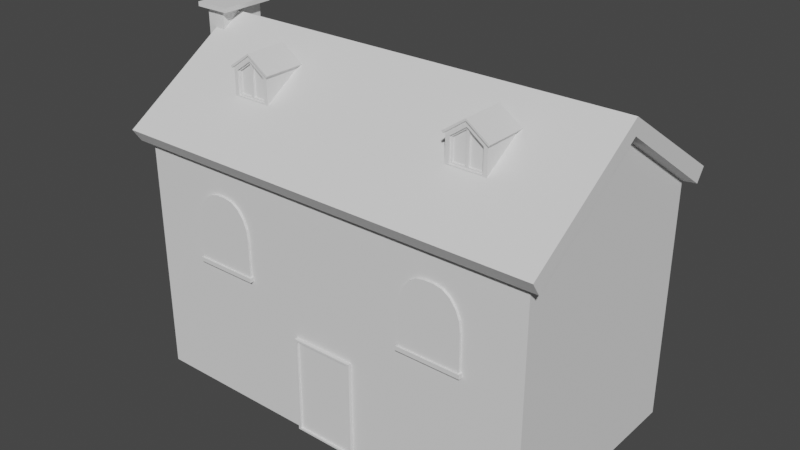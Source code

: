 # Source: Casa_V2.blend  (saved by Blender 3.1.7; exported with 4.5.12 LTS)
import bpy
from mathutils import Matrix  # noqa: F401  (used for matrix-valued properties, if any)

bpy.ops.wm.read_factory_settings(use_empty=True)
scene = bpy.context.scene
scene.name = 'Scene'

# ---- collections
col_collection = bpy.data.collections.new('Collection'); scene.collection.children.link(col_collection)
col_cutters = bpy.data.collections.new('Cutters'); scene.collection.children.link(col_cutters)
col_cutters.hide_render = True
col_casita_version2 = bpy.data.collections.new('Casita_version2'); scene.collection.children.link(col_casita_version2)

# ---- node groups
ng_auto_smooth = bpy.data.node_groups.new('Auto Smooth', 'GeometryNodeTree')
_s = ng_auto_smooth.interface.new_socket(name='Geometry', in_out='OUTPUT', socket_type='NodeSocketGeometry')
_s = ng_auto_smooth.interface.new_socket(name='Geometry', in_out='INPUT', socket_type='NodeSocketGeometry')
_s = ng_auto_smooth.interface.new_socket(name='Angle', in_out='INPUT', socket_type='NodeSocketFloat')
_s.subtype = 'ANGLE'
_s.min_value = 0.0
_s.max_value = 3.142
ng_auto_smooth.is_modifier = True
_N = ng_auto_smooth.nodes; _L = ng_auto_smooth.links
n0 = _N.new('NodeGroupOutput'); n0.name = 'Group Output'; n0.location = (480, -100)
n1 = _N.new('NodeGroupInput'); n1.name = 'Group Input'; n1.location = (-420, -300)
n2 = _N.new('NodeGroupInput'); n2.name = 'Group Input.001'; n2.location = (-60, -100)
n3 = _N.new('GeometryNodeSetShadeSmooth'); n3.name = 'Set Shade Smooth'; n3.location = (120, -100)
n3.domain = 'EDGE'
n4 = _N.new('GeometryNodeSetShadeSmooth'); n4.name = 'Set Shade Smooth.001'; n4.location = (300, -100)
n5 = _N.new('GeometryNodeInputMeshEdgeAngle'); n5.name = 'Edge Angle'; n5.location = (-420, -220)
n6 = _N.new('GeometryNodeInputEdgeSmooth'); n6.name = 'Is Edge Smooth'; n6.location = (-60, -160)
n7 = _N.new('GeometryNodeInputShadeSmooth'); n7.name = 'Is Face Smooth'; n7.location = (-240, -340)
n8 = _N.new('FunctionNodeBooleanMath'); n8.name = 'Boolean Math'; n8.location = (-60, -220)
n9 = _N.new('FunctionNodeCompare'); n9.name = 'Compare'; n9.location = (-240, -180)
n9.operation = 'LESS_EQUAL'
_L.new(n5.outputs[0], n9.inputs[0])
_L.new(n4.outputs[0], n0.inputs[0])
_L.new(n1.outputs[1], n9.inputs[1])
_L.new(n9.outputs[0], n8.inputs[0])
_L.new(n7.outputs[0], n8.inputs[1])
_L.new(n2.outputs[0], n3.inputs[0])
_L.new(n6.outputs[0], n3.inputs[1])
_L.new(n3.outputs[0], n4.inputs[0])
_L.new(n8.outputs[0], n3.inputs[2])
n0.is_active_output = True

# ---- world
world_world = bpy.data.worlds.new('World'); scene.world = world_world
world_world.use_nodes = True; world_world.node_tree.nodes.clear()
_N = world_world.node_tree.nodes; _L = world_world.node_tree.links
n0 = _N.new('ShaderNodeOutputWorld'); n0.name = 'World Output'; n0.location = (300, 300)
n1 = _N.new('ShaderNodeBackground'); n1.name = 'Background'; n1.location = (10, 300)
n1.inputs[0].default_value = (0.05088, 0.05088, 0.05088, 1.0)
_L.new(n1.outputs[0], n0.inputs[0])
n0.is_active_output = True
world_world.color = (0.05088, 0.05088, 0.05088)
world_world.use_sun_shadow = False
world_world.sun_shadow_jitter_overblur = 0.0

# ---- meshes
me_cube = bpy.data.meshes.new('Cube')
me_cube.from_pydata([(1.811, -1.0, -1.166), (1.811, -1.0, 0.9405), (1.811, 1.0, -1.166), (1.811, 1.0, 0.9405), (1.811, 0.0, -1.166), (1.811, 0.0, 1.617), (0.0, 1.0, -1.166), (0.0, 1.0, 0.9405), (0.0, -1.0, -1.166), (0.0, -1.0, 0.9405), (0.0, 0.0, 1.617), (0.0, 0.0, -1.166), (1.811, 1.0, -0.1128), (1.811, -1.0, -0.1128), (1.811, 0.0, 0.2256), (0.0, -1.0, -0.1128), (0.0, 1.0, -0.1128), (0.5021, 1.0, 0.9405), (0.5021, -1.0, -1.166), (0.5021, 0.0, 1.617), (0.5021, 1.0, -1.166), (0.5021, -1.0, 0.9405), (0.5021, 0.0, -1.166), (0.5021, -1.0, -0.1128), (0.5021, 1.0, -0.1128)], [], [(24, 17, 3, 12), (14, 5, 1, 13), (22, 4, 0, 18), (20, 2, 4, 22), (12, 3, 5, 14), (17, 7, 10, 19), (19, 10, 9, 21), (23, 21, 9, 15), (18, 23, 15, 8), (2, 12, 14, 4), (4, 14, 13, 0), (20, 24, 12, 2), (6, 16, 24, 20), (0, 13, 23, 18), (13, 1, 21, 23), (5, 19, 21, 1), (3, 17, 19, 5), (6, 20, 22, 11), (11, 22, 18, 8), (16, 7, 17, 24)])
_uv = me_cube.uv_layers.new(name='UVMap')
_uv.uv.foreach_set('vector', [0.5, 0.4097, 0.625, 0.4097, 0.625, 0.5, 0.5, 0.5, 0.5, 0.625, 0.625, 0.625, 0.625, 0.75, 0.5, 0.75, 0.2847, 0.625, 0.375, 0.625, 0.375, 0.75, 0.2847, 0.75, 0.2847, 0.5, 0.375, 0.5, 0.375, 0.625, 0.2847, 0.625, 0.5, 0.5, 0.625, 0.5, 0.625, 0.625, 0.5, 0.625, 0.7153, 0.5, 0.75, 0.5, 0.75, 0.625, 0.7153, 0.625, 0.7153, 0.625, 0.75, 0.625, 0.75, 0.75, 0.7153, 0.75, 0.5, 0.8403, 0.625, 0.8403, 0.625, 0.875, 0.5, 0.875, 0.375, 0.8403, 0.5, 0.8403, 0.5, 0.875, 0.375, 0.875, 0.375, 0.5, 0.5, 0.5, 0.5, 0.625, 0.375, 0.625, 0.375, 0.625, 0.5, 0.625, 0.5, 0.75, 0.375, 0.75, 0.375, 0.4097, 0.5, 0.4097, 0.5, 0.5, 0.375, 0.5, 0.375, 0.375, 0.5, 0.375, 0.5, 0.4097, 0.375, 0.4097, 0.375, 0.75, 0.5, 0.75, 0.5, 0.8403, 0.375, 0.8403, 0.5, 0.75, 0.625, 0.75, 0.625, 0.8403, 0.5, 0.8403, 0.625, 0.625, 0.7153, 0.625, 0.7153, 0.75, 0.625, 0.75, 0.625, 0.5, 0.7153, 0.5, 0.7153, 0.625, 0.625, 0.625, 0.25, 0.5, 0.2847, 0.5, 0.2847, 0.625, 0.25, 0.625, 0.25, 0.625, 0.2847, 0.625, 0.2847, 0.75, 0.25, 0.75, 0.5, 0.375, 0.625, 0.375, 0.625, 0.4097, 0.5, 0.4097])
me_cube.use_remesh_fix_poles = True
me_cube.use_remesh_preserve_attributes = False
me_cube.update()
me_cube_001 = bpy.data.meshes.new('Cube.001')
me_cube_001.from_pydata([(-1.811, -1.0, -0.2666), (-1.811, 1.0, -0.2666), (1.811, -1.0, -0.2666), (1.811, 1.0, -0.2666), (-1.811, 0.0, 0.4103), (1.811, 0.0, 0.4103), (-1.908, 0.0, 0.4345), (-1.908, 1.054, -0.2787), (1.908, 1.054, -0.2787), (1.908, 0.0, 0.4345), (1.908, -1.054, -0.2787), (-1.908, -1.054, -0.2787), (-1.908, 0.0, 0.573), (-1.908, 1.131, -0.1637), (1.908, 1.131, -0.1637), (1.908, 0.0, 0.573), (1.908, -1.131, -0.1637), (-1.908, -1.131, -0.1637)], [], [(5, 2, 0, 4), (3, 5, 4, 1), (8, 7, 13, 14), (11, 10, 16, 17), (4, 0, 11, 6), (2, 5, 9, 10), (1, 4, 6, 7), (5, 3, 8, 9), (0, 2, 10, 11), (3, 1, 7, 8), (15, 12, 17, 16), (14, 13, 12, 15), (6, 11, 17, 12), (10, 9, 15, 16), (7, 6, 12, 13), (9, 8, 14, 15)])
_uv = me_cube_001.uv_layers.new(name='UVMap')
_uv.uv.foreach_set('vector', [0.625, 0.625, 0.625, 0.75, 0.875, 0.75, 0.875, 0.625, 0.625, 0.5, 0.625, 0.625, 0.875, 0.625, 0.875, 0.5, 0.625, 0.5, 0.875, 0.5, 0.875, 0.5, 0.625, 0.5, 0.875, 0.75, 0.625, 0.75, 0.625, 0.75, 0.875, 0.75, 0.875, 0.625, 0.875, 0.75, 0.875, 0.75, 0.875, 0.625, 0.625, 0.75, 0.625, 0.625, 0.625, 0.625, 0.625, 0.75, 0.875, 0.5, 0.875, 0.625, 0.875, 0.625, 0.875, 0.5, 0.625, 0.625, 0.625, 0.5, 0.625, 0.5, 0.625, 0.625, 0.875, 0.75, 0.625, 0.75, 0.625, 0.75, 0.875, 0.75, 0.625, 0.5, 0.875, 0.5, 0.875, 0.5, 0.625, 0.5, 0.625, 0.625, 0.875, 0.625, 0.875, 0.75, 0.625, 0.75, 0.625, 0.5, 0.875, 0.5, 0.875, 0.625, 0.625, 0.625, 0.875, 0.625, 0.875, 0.75, 0.875, 0.75, 0.875, 0.625, 0.625, 0.75, 0.625, 0.625, 0.625, 0.625, 0.625, 0.75, 0.875, 0.5, 0.875, 0.625, 0.875, 0.625, 0.875, 0.5, 0.625, 0.625, 0.625, 0.5, 0.625, 0.5, 0.625, 0.625])
me_cube_001.use_remesh_fix_poles = True
me_cube_001.use_remesh_preserve_attributes = False
me_cube_001.update()
me_cube_002 = bpy.data.meshes.new('Cube.002')
me_cube_002.from_pydata([(1.811, -0.2322, -1.166), (1.811, -0.2322, -0.2813), (1.811, 0.3602, -1.166), (1.811, 0.3602, -0.2813), (1.811, 0.0, -1.166), (1.811, 0.0, -0.2813), (1.986, -0.2322, -1.166), (1.986, -0.2322, -0.2813), (1.986, 0.3602, -1.166), (1.986, 0.3602, -0.2813), (1.986, 0.0, -1.166), (1.986, 0.0, -0.2813), (1.811, 0.1801, -1.166), (1.986, 0.1801, -1.166), (1.811, 0.0, 0.6457), (1.811, -0.2322, 0.6457), (1.811, 0.1801, 0.6457), (1.986, 0.0, 0.6457), (1.986, -0.2322, 0.6457), (1.986, 0.1801, 0.6457), (1.811, 0.0, 1.824), (1.811, -0.2322, 1.824), (1.811, 0.1801, 1.824), (1.986, 0.0, 1.824), (1.986, -0.2322, 1.824), (1.986, 0.1801, 1.824), (1.737, 0.003617, 1.822), (1.737, -0.277, 1.822), (1.737, 0.2212, 1.822), (2.06, 0.003617, 1.822), (2.06, -0.277, 1.822), (2.06, 0.2212, 1.822), (1.737, 0.003617, 1.861), (1.737, -0.277, 1.861), (1.737, 0.2212, 1.861), (2.06, 0.003617, 1.861), (2.06, -0.277, 1.861), (2.06, 0.2212, 1.861), (1.811, 0.1801, 0.004033), (1.811, 0.2563, -0.1785), (1.811, 0.1801, -0.2103), (1.811, 0.1039, -0.1785), (1.811, 0.1859, -0.04272), (1.811, 0.2024, -0.09383), (1.811, 0.2272, -0.1415), (1.986, 0.2563, -0.1785), (1.986, 0.1801, 0.004033), (1.986, 0.1039, -0.1785), (1.986, 0.1801, -0.2103), (1.986, 0.2272, -0.1415), (1.986, 0.2024, -0.09383), (1.986, 0.1859, -0.04272)], [], [(4, 0, 1, 5), (46, 38, 16, 19), (10, 11, 7, 6), (1, 0, 6, 7), (12, 2, 8, 13), (0, 4, 10, 6), (1, 7, 18, 15), (2, 3, 9, 8), (8, 9, 45, 48, 13), (12, 4, 5, 41, 40), (4, 12, 13, 10), (13, 48, 47, 11, 10), (3, 39, 45, 9), (17, 19, 25, 23), (14, 15, 21, 20), (11, 47, 46, 19, 17), (5, 1, 15, 14), (7, 11, 17, 18), (2, 12, 40, 39, 3), (21, 24, 30, 27), (25, 22, 28, 31), (16, 14, 20, 22), (19, 16, 22, 25), (15, 18, 24, 21), (18, 17, 23, 24), (28, 26, 32, 34), (29, 31, 37, 35), (24, 23, 29, 30), (20, 21, 27, 26), (23, 25, 31, 29), (22, 20, 26, 28), (32, 33, 36, 35), (34, 32, 35, 37), (31, 28, 34, 37), (27, 30, 36, 33), (30, 29, 35, 36), (26, 27, 33, 32), (38, 42, 43, 44, 39, 40, 41), (45, 49, 50, 51, 46, 47, 48), (38, 46, 51, 42), (42, 51, 50, 43), (43, 50, 49, 44), (44, 49, 45, 39), (38, 41, 5, 14, 16)])
me_cube_002.polygons.foreach_set('use_smooth', [True] * 44)
_uv = me_cube_002.uv_layers.new(name='UVMap')
_uv.uv.foreach_set('vector', [0.375, 0.625, 0.375, 0.75, 0.625, 0.75, 0.625, 0.625, 0.625, 0.5625, 0.625, 0.5625, 0.625, 0.5625, 0.625, 0.5625, 0.375, 0.625, 0.625, 0.625, 0.625, 0.75, 0.375, 0.75, 0.625, 0.75, 0.375, 0.75, 0.375, 0.75, 0.625, 0.75, 0.375, 0.5625, 0.375, 0.5, 0.375, 0.5, 0.375, 0.5625, 0.375, 0.75, 0.375, 0.625, 0.375, 0.625, 0.375, 0.75, 0.625, 0.75, 0.625, 0.75, 0.625, 0.75, 0.625, 0.75, 0.375, 0.5, 0.625, 0.5, 0.625, 0.5, 0.375, 0.5, 0.375, 0.5, 0.625, 0.5, 0.625, 0.5361, 0.5998, 0.5625, 0.375, 0.5625, 0.375, 0.5625, 0.375, 0.625, 0.625, 0.625, 0.625, 0.5889, 0.5998, 0.5625, 0.375, 0.625, 0.375, 0.5625, 0.375, 0.5625, 0.375, 0.625, 0.375, 0.5625, 0.5998, 0.5625, 0.625, 0.5889, 0.625, 0.625, 0.375, 0.625, 0.625, 0.5, 0.625, 0.5361, 0.625, 0.5361, 0.625, 0.5, 0.625, 0.625, 0.625, 0.5625, 0.625, 0.5625, 0.625, 0.625, 0.625, 0.625, 0.625, 0.75, 0.625, 0.75, 0.625, 0.625, 0.625, 0.625, 0.625, 0.5889, 0.625, 0.5625, 0.625, 0.5625, 0.625, 0.625, 0.625, 0.625, 0.625, 0.75, 0.625, 0.75, 0.625, 0.625, 0.625, 0.75, 0.625, 0.625, 0.625, 0.625, 0.625, 0.75, 0.375, 0.5, 0.375, 0.5625, 0.5998, 0.5625, 0.625, 0.5361, 0.625, 0.5, 0.625, 0.75, 0.625, 0.75, 0.625, 0.75, 0.625, 0.75, 0.625, 0.5625, 0.625, 0.5625, 0.625, 0.5625, 0.625, 0.5625, 0.625, 0.5625, 0.625, 0.625, 0.625, 0.625, 0.625, 0.5625, 0.625, 0.5625, 0.625, 0.5625, 0.625, 0.5625, 0.625, 0.5625, 0.625, 0.75, 0.625, 0.75, 0.625, 0.75, 0.625, 0.75, 0.625, 0.75, 0.625, 0.625, 0.625, 0.625, 0.625, 0.75, 0.625, 0.5625, 0.625, 0.625, 0.625, 0.625, 0.625, 0.5625, 0.625, 0.625, 0.625, 0.5625, 0.625, 0.5625, 0.625, 0.625, 0.625, 0.75, 0.625, 0.625, 0.625, 0.625, 0.625, 0.75, 0.625, 0.625, 0.625, 0.75, 0.625, 0.75, 0.625, 0.625, 0.625, 0.625, 0.625, 0.5625, 0.625, 0.5625, 0.625, 0.625, 0.625, 0.5625, 0.625, 0.625, 0.625, 0.625, 0.625, 0.5625, 0.625, 0.625, 0.625, 0.75, 0.625, 0.75, 0.625, 0.625, 0.625, 0.5625, 0.625, 0.625, 0.625, 0.625, 0.625, 0.5625, 0.625, 0.5625, 0.625, 0.5625, 0.625, 0.5625, 0.625, 0.5625, 0.625, 0.75, 0.625, 0.75, 0.625, 0.75, 0.625, 0.75, 0.625, 0.75, 0.625, 0.625, 0.625, 0.625, 0.625, 0.75, 0.625, 0.625, 0.625, 0.75, 0.625, 0.75, 0.625, 0.625, 0.625, 0.5625, 0.625, 0.5625, 0.625, 0.5625, 0.625, 0.5625, 0.625, 0.5625, 0.5998, 0.5625, 0.625, 0.5889, 0.625, 0.5361, 0.625, 0.5476, 0.625, 0.5602, 0.625, 0.572, 0.625, 0.5811, 0.625, 0.5889, 0.5998, 0.5625, 0.625, 0.5625, 0.625, 0.5625, 0.625, 0.5625, 0.625, 0.5625, 0.625, 0.5625, 0.625, 0.5625, 0.625, 0.5625, 0.625, 0.5625, 0.625, 0.5625, 0.625, 0.5625, 0.625, 0.5476, 0.625, 0.5476, 0.625, 0.5476, 0.625, 0.5476, 0.625, 0.5361, 0.625, 0.5361, 0.625, 0.5625, 0.625, 0.5889, 0.625, 0.625, 0.625, 0.625, 0.625, 0.5625])
me_cube_002.use_remesh_fix_poles = True
me_cube_002.use_remesh_preserve_attributes = False
me_cube_002.update()
me_plane = bpy.data.meshes.new('Plane')
me_plane.from_pydata([(-0.782, -0.9014, -1.606e-08), (0.782, -0.9014, -1.606e-08), (-0.1136, 1.0, 0.0), (-0.782, 0.1453, 0.0), (-0.3201, 0.9582, 0.0), (-0.5064, 0.8368, 0.0), (-0.6543, 0.6477, 0.0), (-0.7493, 0.4094, 0.0), (0.1136, 1.0, 0.0), (0.782, 0.1453, 0.0), (0.3201, 0.9582, 0.0), (0.5064, 0.8368, 0.0), (0.6543, 0.6477, 0.0), (0.7493, 0.4094, 0.0), (-0.782, -0.9014, 0.1033), (0.782, -0.9014, 0.1033), (-0.1136, 1.0, 0.1033), (-0.782, 0.1453, 0.1033), (-0.3201, 0.9582, 0.1033), (-0.5064, 0.8368, 0.1033), (-0.6543, 0.6477, 0.1033), (-0.7493, 0.4094, 0.1033), (0.1136, 1.0, 0.1033), (0.782, 0.1453, 0.1033), (0.3201, 0.9582, 0.1033), (0.5064, 0.8368, 0.1033), (0.6543, 0.6477, 0.1033), (0.7493, 0.4094, 0.1033), (-0.782, -0.7934, -1.441e-08), (0.782, -0.7934, -1.441e-08), (-0.782, -0.7934, 0.1033), (0.782, -0.7934, 0.1033), (-0.8259, -0.9014, -0.04398), (0.8259, -0.9014, -0.04398), (-0.8259, -0.7934, -0.04398), (-0.8259, -0.9014, 0.1472), (0.8259, -0.9014, 0.1472), (-0.8259, -0.7934, 0.1472), (0.8259, -0.7934, -0.04398), (0.8259, -0.7934, 0.1472)], [], [(4, 2, 8, 10), (28, 3, 9, 29), (3, 7, 13, 9), (7, 6, 12, 13), (6, 5, 11, 12), (5, 4, 10, 11), (18, 24, 22, 16), (30, 31, 23, 17), (17, 23, 27, 21), (21, 27, 26, 20), (20, 26, 25, 19), (19, 25, 24, 18), (29, 9, 23, 31), (4, 5, 19, 18), (9, 13, 27, 23), (5, 6, 20, 19), (13, 12, 26, 27), (6, 7, 21, 20), (12, 11, 25, 26), (7, 3, 17, 21), (11, 10, 24, 25), (10, 8, 22, 24), (0, 1, 15, 14), (8, 2, 16, 22), (15, 1, 33, 36), (2, 4, 18, 16), (3, 28, 30, 17), (14, 15, 36, 35), (30, 28, 34, 37), (31, 30, 37, 39), (34, 32, 35, 37), (33, 38, 39, 36), (35, 36, 39, 37), (32, 34, 38, 33), (0, 14, 35, 32), (28, 29, 38, 34), (29, 31, 39, 38), (1, 0, 32, 33)])
_uv = me_plane.uv_layers.new(name='UVMap')
_uv.uv.foreach_set('vector', [0.2953, 0.9791, 0.4274, 1.0, 0.5726, 1.0, 0.7047, 0.9791, 0.0, 0.05907, 0.0, 0.5726, 1.0, 0.5726, 1.0, 0.05907, 0.0, 0.5726, 0.02092, 0.7047, 0.9791, 0.7047, 1.0, 0.5726, 0.02092, 0.7047, 0.08162, 0.8238, 0.9184, 0.8238, 0.9791, 0.7047, 0.08162, 0.8238, 0.1762, 0.9184, 0.8238, 0.9184, 0.9184, 0.8238, 0.1762, 0.9184, 0.2953, 0.9791, 0.7047, 0.9791, 0.8238, 0.9184, 0.2953, 0.9791, 0.7047, 0.9791, 0.5726, 1.0, 0.4274, 1.0, 0.0, 0.05907, 1.0, 0.05907, 1.0, 0.5726, 0.0, 0.5726, 0.0, 0.5726, 1.0, 0.5726, 0.9791, 0.7047, 0.02092, 0.7047, 0.02092, 0.7047, 0.9791, 0.7047, 0.9184, 0.8238, 0.08162, 0.8238, 0.08162, 0.8238, 0.9184, 0.8238, 0.8238, 0.9184, 0.1762, 0.9184, 0.1762, 0.9184, 0.8238, 0.9184, 0.7047, 0.9791, 0.2953, 0.9791, 1.0, 0.05907, 1.0, 0.5726, 1.0, 0.5726, 1.0, 0.05907, 0.2953, 0.9791, 0.1762, 0.9184, 0.1762, 0.9184, 0.2953, 0.9791, 1.0, 0.5726, 0.9791, 0.7047, 0.9791, 0.7047, 1.0, 0.5726, 0.1762, 0.9184, 0.08162, 0.8238, 0.08162, 0.8238, 0.1762, 0.9184, 0.9791, 0.7047, 0.9184, 0.8238, 0.9184, 0.8238, 0.9791, 0.7047, 0.08162, 0.8238, 0.02092, 0.7047, 0.02092, 0.7047, 0.08162, 0.8238, 0.9184, 0.8238, 0.8238, 0.9184, 0.8238, 0.9184, 0.9184, 0.8238, 0.02092, 0.7047, 0.0, 0.5726, 0.0, 0.5726, 0.02092, 0.7047, 0.8238, 0.9184, 0.7047, 0.9791, 0.7047, 0.9791, 0.8238, 0.9184, 0.7047, 0.9791, 0.5726, 1.0, 0.5726, 1.0, 0.7047, 0.9791, 0.0, 0.0, 1.0, 0.0, 1.0, 0.0, 0.0, 0.0, 0.5726, 1.0, 0.4274, 1.0, 0.4274, 1.0, 0.5726, 1.0, 1.0, 0.0, 1.0, 0.0, 1.0, 0.0, 1.0, 0.0, 0.4274, 1.0, 0.2953, 0.9791, 0.2953, 0.9791, 0.4274, 1.0, 0.0, 0.5726, 0.0, 0.05907, 0.0, 0.05907, 0.0, 0.5726, 0.0, 0.0, 1.0, 0.0, 1.0, 0.0, 0.0, 0.0, 0.0, 0.05907, 0.0, 0.05907, 0.0, 0.05907, 0.0, 0.05907, 1.0, 0.05907, 0.0, 0.05907, 0.0, 0.05907, 1.0, 0.05907, 0.0, 0.05907, 0.0, 0.0, 0.0, 0.0, 0.0, 0.05907, 1.0, 0.0, 1.0, 0.05907, 1.0, 0.05907, 1.0, 0.0, 0.0, 0.0, 1.0, 0.0, 1.0, 0.05907, 0.0, 0.05907, 0.0, 0.0, 0.0, 0.05907, 1.0, 0.05907, 1.0, 0.0, 0.0, 0.0, 0.0, 0.0, 0.0, 0.0, 0.0, 0.0, 0.0, 0.05907, 1.0, 0.05907, 1.0, 0.05907, 0.0, 0.05907, 1.0, 0.05907, 1.0, 0.05907, 1.0, 0.05907, 1.0, 0.05907, 1.0, 0.0, 0.0, 0.0, 0.0, 0.0, 1.0, 0.0])
me_plane.use_remesh_fix_poles = True
me_plane.use_remesh_preserve_attributes = False
me_plane.update()
me_cube_003 = bpy.data.meshes.new('Cube.003')
me_cube_003.from_pydata([(0.0, -1.0, -1.166), (0.0, -1.0, -0.3053), (0.2806, -1.0, -1.166), (0.2806, -1.0, -0.3053), (0.0, -1.055, -1.166), (0.0, -1.055, -0.3053), (0.2568, -1.055, -0.3218), (0.2568, -1.055, -1.15), (-0.2806, -1.0, -1.166), (-0.2806, -1.0, -0.3053), (-0.2568, -1.055, -0.3218), (-0.2568, -1.055, -1.15), (0.2806, -1.055, -0.3053), (-1.552e-09, -1.055, -0.3218), (-1.552e-09, -1.055, -1.15), (0.2806, -1.055, -1.166), (-0.2806, -1.055, -0.3053), (-0.2806, -1.055, -1.166), (-1.552e-09, -1.036, -1.15), (-1.552e-09, -1.036, -0.3218), (0.2568, -1.036, -0.3218), (0.2568, -1.036, -1.15), (-0.2568, -1.036, -0.3218), (-0.2568, -1.036, -1.15), (0.0, -1.0, -0.8632), (0.2806, -1.0, -0.8632), (0.2806, -1.055, -0.8632), (-0.2806, -1.0, -0.8632), (-0.2806, -1.055, -0.8632), (0.2568, -1.055, -0.8632), (-0.2568, -1.055, -0.8632), (-1.552e-09, -1.036, -0.8632), (0.2568, -1.036, -0.8632), (-0.2568, -1.036, -0.8632), (0.2806, -1.0, -0.8952), (0.2806, -1.055, -0.8952), (-0.2806, -1.0, -0.8952), (-0.2806, -1.055, -0.8952), (0.2568, -1.055, -0.8948), (-0.2568, -1.055, -0.8948), (0.2568, -1.036, -0.8948), (-0.2568, -1.036, -0.8948), (0.0, -1.0, -0.8952), (-1.552e-09, -1.036, -0.8948)], [], [(25, 24, 1, 3), (13, 10, 22, 19), (25, 3, 12, 26), (3, 1, 5, 12), (0, 2, 15, 4), (27, 9, 1, 24), (39, 11, 23, 41), (27, 28, 16, 9), (9, 16, 5, 1), (0, 4, 17, 8), (13, 6, 12, 5), (7, 14, 4, 15), (38, 7, 15, 35), (10, 13, 5, 16), (14, 11, 17, 4), (30, 10, 16, 28), (32, 20, 19, 31), (33, 31, 19, 22), (14, 7, 21, 18), (11, 14, 18, 23), (29, 6, 20, 32), (6, 13, 19, 20), (38, 29, 32, 40), (41, 43, 31, 33), (40, 32, 31, 43), (39, 30, 28, 37), (6, 29, 26, 12), (36, 37, 28, 27), (10, 30, 33, 22), (36, 27, 24, 42), (34, 25, 26, 35), (34, 42, 24, 25), (2, 0, 42, 34), (2, 34, 35, 15), (8, 36, 42, 0), (8, 17, 37, 36), (11, 39, 37, 17), (21, 40, 43, 18), (23, 18, 43, 41), (7, 38, 40, 21), (29, 38, 35, 26), (30, 39, 41, 33)])
_uv = me_cube_003.uv_layers.new(name='UVMap')
_uv.uv.foreach_set('vector', [0.4186, 0.8403, 0.4186, 0.875, 0.5, 0.875, 0.5, 0.8403, 0.4961, 0.875, 0.4961, 0.8437, 0.4961, 0.8437, 0.4961, 0.875, 0.4186, 0.8403, 0.5, 0.8403, 0.5, 0.8403, 0.4186, 0.8403, 0.5, 0.8403, 0.5, 0.875, 0.5, 0.875, 0.5, 0.8403, 0.375, 0.875, 0.375, 0.8403, 0.375, 0.8403, 0.375, 0.875, 0.4186, 0.8403, 0.5, 0.8403, 0.5, 0.875, 0.4186, 0.875, 0.4154, 0.8437, 0.3789, 0.8437, 0.3789, 0.8437, 0.4154, 0.8437, 0.4186, 0.8403, 0.4186, 0.8403, 0.5, 0.8403, 0.5, 0.8403, 0.5, 0.8403, 0.5, 0.8403, 0.5, 0.875, 0.5, 0.875, 0.375, 0.875, 0.375, 0.875, 0.375, 0.8403, 0.375, 0.8403, 0.4961, 0.875, 0.4961, 0.8437, 0.5, 0.8403, 0.5, 0.875, 0.3789, 0.8437, 0.3789, 0.875, 0.375, 0.875, 0.375, 0.8403, 0.4154, 0.8437, 0.3789, 0.8437, 0.375, 0.8403, 0.4139, 0.8403, 0.4961, 0.8437, 0.4961, 0.875, 0.5, 0.875, 0.5, 0.8403, 0.3789, 0.875, 0.3789, 0.8437, 0.375, 0.8403, 0.375, 0.875, 0.4198, 0.8437, 0.4961, 0.8437, 0.5, 0.8403, 0.4186, 0.8403, 0.4198, 0.8437, 0.4961, 0.8437, 0.4961, 0.875, 0.4198, 0.875, 0.4198, 0.8437, 0.4198, 0.875, 0.4961, 0.875, 0.4961, 0.8437, 0.3789, 0.875, 0.3789, 0.8437, 0.3789, 0.8437, 0.3789, 0.875, 0.3789, 0.8437, 0.3789, 0.875, 0.3789, 0.875, 0.3789, 0.8437, 0.4198, 0.8437, 0.4961, 0.8437, 0.4961, 0.8437, 0.4198, 0.8437, 0.4961, 0.8437, 0.4961, 0.875, 0.4961, 0.875, 0.4961, 0.8437, 0.4154, 0.8437, 0.4198, 0.8437, 0.4198, 0.8437, 0.4154, 0.8437, 0.4154, 0.8437, 0.4154, 0.875, 0.4198, 0.875, 0.4198, 0.8437, 0.4154, 0.8437, 0.4198, 0.8437, 0.4198, 0.875, 0.4154, 0.875, 0.4154, 0.8437, 0.4198, 0.8437, 0.4186, 0.8403, 0.4139, 0.8403, 0.4961, 0.8437, 0.4198, 0.8437, 0.4186, 0.8403, 0.5, 0.8403, 0.4139, 0.8403, 0.4139, 0.8403, 0.4186, 0.8403, 0.4186, 0.8403, 0.4961, 0.8437, 0.4198, 0.8437, 0.4198, 0.8437, 0.4961, 0.8437, 0.4139, 0.8403, 0.4186, 0.8403, 0.4186, 0.875, 0.4139, 0.875, 0.4139, 0.8403, 0.4186, 0.8403, 0.4186, 0.8403, 0.4139, 0.8403, 0.4139, 0.8403, 0.4139, 0.875, 0.4186, 0.875, 0.4186, 0.8403, 0.375, 0.8403, 0.375, 0.875, 0.4139, 0.875, 0.4139, 0.8403, 0.375, 0.8403, 0.4139, 0.8403, 0.4139, 0.8403, 0.375, 0.8403, 0.375, 0.8403, 0.4139, 0.8403, 0.4139, 0.875, 0.375, 0.875, 0.375, 0.8403, 0.375, 0.8403, 0.4139, 0.8403, 0.4139, 0.8403, 0.3789, 0.8437, 0.4154, 0.8437, 0.4139, 0.8403, 0.375, 0.8403, 0.3789, 0.8437, 0.4154, 0.8437, 0.4154, 0.875, 0.3789, 0.875, 0.3789, 0.8437, 0.3789, 0.875, 0.4154, 0.875, 0.4154, 0.8437, 0.3789, 0.8437, 0.4154, 0.8437, 0.4154, 0.8437, 0.3789, 0.8437, 0.4198, 0.8437, 0.4154, 0.8437, 0.4139, 0.8403, 0.4186, 0.8403, 0.4198, 0.8437, 0.4154, 0.8437, 0.4154, 0.8437, 0.4198, 0.8437])
me_cube_003.use_remesh_fix_poles = True
me_cube_003.use_remesh_preserve_attributes = False
me_cube_003.update()
me_cube_005 = bpy.data.meshes.new('Cube.005')
me_cube_005.from_pydata([(-0.8079, -1.0, -0.2683), (-0.8079, -1.0, 0.9011), (-1.0, 1.0, -0.4604), (-1.0, 1.0, 1.0), (0.8079, -1.0, -0.2683), (0.8079, -1.0, 0.9011), (1.0, 1.0, -0.4604), (1.0, 1.0, 1.0), (0.0, 1.0, -0.4604), (0.0, 1.0, 1.714), (0.0, -1.0, -0.2683), (0.0, -1.0, 1.478), (-1.077, -1.077, 0.9818), (-1.077, 1.077, 0.9818), (9.123e-09, 1.077, 1.75), (1.077, 1.077, 0.9818), (1.077, -1.077, 0.9818), (9.123e-09, -1.077, 1.75), (-1.136, -1.077, 1.065), (-1.136, 1.077, 1.065), (9.123e-09, 1.077, 1.852), (1.136, 1.077, 1.065), (1.136, -1.077, 1.065), (9.123e-09, -1.077, 1.852), (-1.0, -1.0, -0.4604), (-1.0, -1.0, 1.0), (1.0, -1.0, 1.0), (1.0, -1.0, -0.4604), (0.0, -1.0, -0.4604), (0.0, -1.0, 1.714), (0.0, -0.9067, 1.478), (0.0, -0.9067, -0.2683), (-0.8079, -0.9067, -0.2683), (-0.8079, -0.9067, 0.9011), (0.8079, -0.9067, 0.9011), (0.8079, -0.9067, -0.2683), (-0.06785, -0.9067, -0.2005), (-0.06785, -0.9067, 1.346), (-0.74, -0.9067, 0.8661), (-0.74, -0.9067, -0.2005), (0.74, -0.9067, -0.2005), (0.74, -0.9067, 0.8661), (0.06785, -0.9067, 1.346), (0.06785, -0.9067, -0.2005), (-0.06785, -0.8057, 1.346), (-0.06785, -0.8057, -0.2005), (-0.74, -0.8057, -0.2005), (-0.74, -0.8057, 0.8661), (0.74, -0.8057, 0.8661), (0.74, -0.8057, -0.2005), (0.06785, -0.8057, -0.2005), (0.06785, -0.8057, 1.346)], [], [(24, 25, 3, 2), (8, 9, 7, 6), (6, 7, 26, 27), (11, 1, 33, 30), (8, 6, 27, 28), (26, 7, 15, 16), (7, 9, 14, 15), (2, 8, 28, 24), (5, 11, 30, 34), (2, 3, 9, 8), (12, 17, 23, 18), (17, 16, 22, 23), (29, 26, 16, 17), (9, 3, 13, 14), (3, 25, 12, 13), (25, 29, 17, 12), (20, 19, 18, 23), (21, 20, 23, 22), (15, 14, 20, 21), (14, 13, 19, 20), (16, 15, 21, 22), (13, 12, 18, 19), (0, 1, 25, 24), (5, 4, 27, 26), (4, 10, 28, 27), (1, 11, 29, 25), (10, 0, 24, 28), (11, 5, 26, 29), (41, 42, 51, 48), (39, 36, 45, 46), (4, 5, 34, 35), (0, 10, 31, 32), (10, 4, 35, 31), (1, 0, 32, 33), (31, 30, 37, 36), (30, 33, 38, 37), (33, 32, 39, 38), (32, 31, 36, 39), (35, 34, 41, 40), (34, 30, 42, 41), (30, 31, 43, 42), (31, 35, 40, 43), (45, 44, 47, 46), (49, 48, 51, 50), (40, 41, 48, 49), (37, 38, 47, 44), (42, 43, 50, 51), (36, 37, 44, 45), (43, 40, 49, 50), (38, 39, 46, 47)])
_uv = me_cube_005.uv_layers.new(name='UVMap')
_uv.uv.foreach_set('vector', [0.375, 0.0, 0.625, 0.0, 0.625, 0.25, 0.375, 0.25, 0.375, 0.375, 0.625, 0.375, 0.625, 0.5, 0.375, 0.5, 0.375, 0.5, 0.625, 0.5, 0.625, 0.75, 0.375, 0.75, 0.5979, 0.875, 0.5919, 0.976, 0.5919, 0.976, 0.5979, 0.875, 0.25, 0.5, 0.375, 0.5, 0.375, 0.75, 0.25, 0.75, 0.625, 0.75, 0.625, 0.5, 0.625, 0.5, 0.625, 0.75, 0.625, 0.5, 0.625, 0.375, 0.625, 0.375, 0.625, 0.5, 0.125, 0.5, 0.25, 0.5, 0.25, 0.75, 0.125, 0.75, 0.5919, 0.774, 0.5979, 0.875, 0.5979, 0.875, 0.5919, 0.774, 0.375, 0.25, 0.625, 0.25, 0.625, 0.375, 0.375, 0.375, 0.625, 1.0, 0.625, 0.875, 0.625, 0.875, 0.625, 1.0, 0.625, 0.875, 0.625, 0.75, 0.625, 0.75, 0.625, 0.875, 0.625, 0.875, 0.625, 0.75, 0.625, 0.75, 0.625, 0.875, 0.625, 0.375, 0.625, 0.25, 0.625, 0.25, 0.625, 0.375, 0.625, 0.25, 0.625, 0.0, 0.625, 0.0, 0.625, 0.25, 0.625, 1.0, 0.625, 0.875, 0.625, 0.875, 0.625, 1.0, 0.75, 0.5, 0.875, 0.5, 0.875, 0.75, 0.75, 0.75, 0.625, 0.5, 0.75, 0.5, 0.75, 0.75, 0.625, 0.75, 0.625, 0.5, 0.625, 0.375, 0.625, 0.375, 0.625, 0.5, 0.625, 0.375, 0.625, 0.25, 0.625, 0.25, 0.625, 0.375, 0.625, 0.75, 0.625, 0.5, 0.625, 0.5, 0.625, 0.75, 0.625, 0.25, 0.625, 0.0, 0.625, 0.0, 0.625, 0.25, 0.4045, 0.976, 0.5919, 0.976, 0.625, 1.0, 0.375, 1.0, 0.5919, 0.774, 0.4045, 0.774, 0.375, 0.75, 0.625, 0.75, 0.4045, 0.774, 0.3971, 0.875, 0.375, 0.875, 0.375, 0.75, 0.5919, 0.976, 0.5979, 0.875, 0.625, 0.875, 0.625, 1.0, 0.3971, 0.875, 0.4045, 0.976, 0.375, 1.0, 0.375, 0.875, 0.5979, 0.875, 0.5919, 0.774, 0.625, 0.75, 0.625, 0.875, 0.5809, 0.7825, 0.5875, 0.8665, 0.5875, 0.8665, 0.5809, 0.7825, 0.414, 0.9675, 0.4062, 0.8835, 0.4062, 0.8835, 0.414, 0.9675, 0.4045, 0.774, 0.5919, 0.774, 0.5919, 0.774, 0.4045, 0.774, 0.4045, 0.976, 0.3971, 0.875, 0.3971, 0.875, 0.4045, 0.976, 0.3971, 0.875, 0.4045, 0.774, 0.4045, 0.774, 0.3971, 0.875, 0.5919, 0.976, 0.4045, 0.976, 0.4045, 0.976, 0.5919, 0.976, 0.3971, 0.875, 0.5979, 0.875, 0.5875, 0.8835, 0.4062, 0.8835, 0.5979, 0.875, 0.5919, 0.976, 0.5809, 0.9675, 0.5875, 0.8835, 0.5919, 0.976, 0.4045, 0.976, 0.414, 0.9675, 0.5809, 0.9675, 0.4045, 0.976, 0.3971, 0.875, 0.4062, 0.8835, 0.414, 0.9675, 0.4045, 0.774, 0.5919, 0.774, 0.5809, 0.7825, 0.414, 0.7825, 0.5919, 0.774, 0.5979, 0.875, 0.5875, 0.8665, 0.5809, 0.7825, 0.5979, 0.875, 0.3971, 0.875, 0.4062, 0.8665, 0.5875, 0.8665, 0.3971, 0.875, 0.4045, 0.774, 0.414, 0.7825, 0.4062, 0.8665, 0.4062, 0.8835, 0.5875, 0.8835, 0.5809, 0.9675, 0.414, 0.9675, 0.414, 0.7825, 0.5809, 0.7825, 0.5875, 0.8665, 0.4062, 0.8665, 0.414, 0.7825, 0.5809, 0.7825, 0.5809, 0.7825, 0.414, 0.7825, 0.5875, 0.8835, 0.5809, 0.9675, 0.5809, 0.9675, 0.5875, 0.8835, 0.5875, 0.8665, 0.4062, 0.8665, 0.4062, 0.8665, 0.5875, 0.8665, 0.4062, 0.8835, 0.5875, 0.8835, 0.5875, 0.8835, 0.4062, 0.8835, 0.4062, 0.8665, 0.414, 0.7825, 0.414, 0.7825, 0.4062, 0.8665, 0.5809, 0.9675, 0.414, 0.9675, 0.414, 0.9675, 0.5809, 0.9675])
me_cube_005.use_remesh_fix_poles = True
me_cube_005.use_remesh_preserve_attributes = False
me_cube_005.update()

# ---- objects
ob_cube = bpy.data.objects.new('Cube', me_cube)
ob_cube_001 = bpy.data.objects.new('Cube.001', me_cube_001)
ob_cube_003 = bpy.data.objects.new('Cube.003', me_cube_002)
ob_plane = bpy.data.objects.new('Plane', me_plane)
ob_cube_004 = bpy.data.objects.new('Cube.004', me_cube_003)
ob_cube_005 = bpy.data.objects.new('Cube.005', me_cube_005)

# ---- transforms, parenting, visibility, modifiers, constraints
ob_cube.location = (0.8109, 0.0, 1.166)
_m = ob_cube.modifiers.new('Mirror', 'MIRROR')
_m.use_clip = True
ob_cube_001.location = (0.8109, 0.0, 2.373)
ob_cube_003.location = (0.8109, 0.0, 1.166)
ob_cube_003.rotation_euler = (0.0, -0.0, 3.142)
_m = ob_cube_003.modifiers.new('Auto Smooth', 'NODES')
_m.node_group = ng_auto_smooth
_gi = [s.identifier for s in ng_auto_smooth.interface.items_tree if s.item_type == 'SOCKET' and s.in_out == 'INPUT']
_m[_gi[1]] = 0.5236  # Angle
ob_plane.location = (-0.2123, -0.9839, 1.502)
ob_plane.rotation_euler = (1.571, -0.0, -0.0)
ob_plane.scale = (0.3445, 0.3445, 0.3445)
_m = ob_plane.modifiers.new('Mirror', 'MIRROR')
_m.mirror_object = ob_cube
ob_cube_004.location = (0.8109, 0.02478, 1.166)
ob_cube_005.location = (-0.2123, -0.4671, 2.585)
ob_cube_005.scale = (0.1742, 0.1742, 0.1742)
_m = ob_cube_005.modifiers.new('Mirror', 'MIRROR')
_m.mirror_object = ob_cube_001

# ---- collection membership
col_casita_version2.objects.link(ob_cube)
col_casita_version2.objects.link(ob_cube_001)
col_casita_version2.objects.link(ob_cube_003)
col_casita_version2.objects.link(ob_plane)
col_casita_version2.objects.link(ob_cube_004)
col_casita_version2.objects.link(ob_cube_005)

# ---- scene / render settings (as saved in the file)
scene.frame_start = 1; scene.frame_end = 250; scene.frame_set(1)
scene.render.engine = 'CYCLES'
scene.render.image_settings.file_format = 'TIFF'
scene.render.image_settings.color_depth = '16'
scene.render.resolution_x = 2560
scene.render.resolution_y = 1440
scene.cycles.use_denoising = False
scene.cycles.sampling_pattern = 'TABULATED_SOBOL'
scene.cycles.use_light_tree = False
scene.cycles.transmission_bounces = 4
scene.cycles.tile_size = 1024
scene.view_settings.view_transform = 'Filmic'
bpy.context.view_layer.update()

# ---- added for rendering (the .blend has no active camera and no usable light): camera, sun
cam_auto = bpy.data.cameras.new('AutoCamera')
cam_auto.lens = 50.0
cam_auto.sensor_width = 36.0
cam_auto.clip_end = 1000.0
ob_auto_camera = bpy.data.objects.new('AutoCamera', cam_auto)
scene.collection.objects.link(ob_auto_camera)
ob_auto_camera.location = (5.80451, -6.08333, 5.56928)
ob_auto_camera.rotation_euler = (1.09748, -7.21219e-08, 0.694738)
scene.camera = ob_auto_camera
light_auto_sun = bpy.data.lights.new('AutoSun', 'SUN')
light_auto_sun.energy = 3.0
light_auto_sun.angle = 0.0523599
ob_auto_sun = bpy.data.objects.new('AutoSun', light_auto_sun)
scene.collection.objects.link(ob_auto_sun)
ob_auto_sun.rotation_euler = (0.872665, 0.174533, 0.523599)
bpy.context.view_layer.update()
